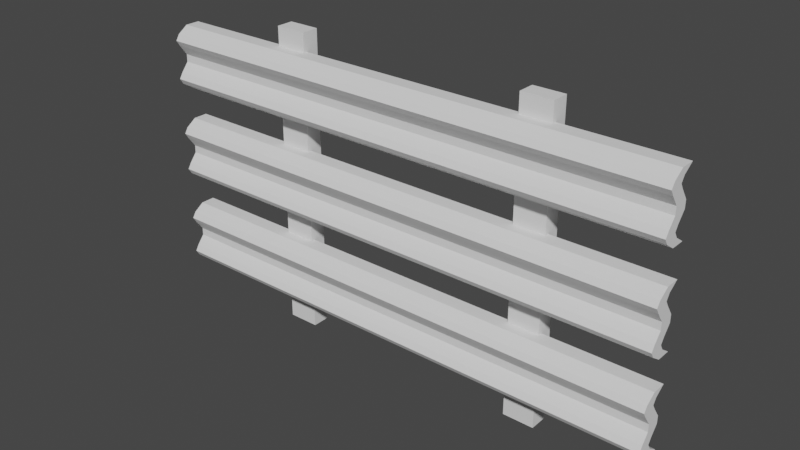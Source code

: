 # Source: Valla.blend  (saved by Blender 2.83.19; exported with 4.5.12 LTS)
import bpy
from mathutils import Matrix  # noqa: F401  (used for matrix-valued properties, if any)

bpy.ops.wm.read_factory_settings(use_empty=True)
scene = bpy.context.scene
scene.name = 'Scene'

# ---- collections
col_collection = bpy.data.collections.new('Collection'); scene.collection.children.link(col_collection)

# ---- world
world_world = bpy.data.worlds.new('World'); scene.world = world_world
world_world.use_nodes = True; world_world.node_tree.nodes.clear()
_N = world_world.node_tree.nodes; _L = world_world.node_tree.links
n0 = _N.new('ShaderNodeOutputWorld'); n0.name = 'World Output'; n0.location = (300, 300)
n1 = _N.new('ShaderNodeBackground'); n1.name = 'Background'; n1.location = (10, 300)
n1.inputs[0].default_value = (0.05088, 0.05088, 0.05088, 1.0)
_L.new(n1.outputs[0], n0.inputs[0])
n0.is_active_output = True
world_world.color = (0.05088, 0.05088, 0.05088)
world_world.use_sun_shadow = False
world_world.sun_shadow_jitter_overblur = 0.0

# ---- meshes
me_cube_001 = bpy.data.meshes.new('Cube.001')
me_cube_001.from_pydata([(-1.0, -0.6745, -1.225), (-1.0, -0.6745, 1.293), (-1.0, 0.6745, -1.225), (-1.0, 0.6745, 1.293), (1.0, -0.6745, -1.225), (1.0, -0.6745, 1.293), (1.0, 0.6745, -1.225), (1.0, 0.6745, 1.293), (-1.0, -1.638, -0.4987), (-1.0, -1.638, -0.9516), (-1.0, -1.969, -0.7251), (-1.0, -1.638, 1.019), (-1.0, -1.638, 0.5662), (-1.0, -1.969, 0.7927), (-1.0, -0.2895, 0.5662), (-1.0, -0.2895, 1.019), (-1.0, -0.62, 0.7927), (-1.0, -0.2895, -0.9516), (-1.0, -0.2895, -0.4987), (-1.0, -0.62, -0.7251), (1.0, -0.2895, 0.5662), (1.0, -0.2895, 1.019), (1.0, -0.62, 0.7927), (1.0, -0.2895, -0.9516), (1.0, -0.2895, -0.4987), (1.0, -0.62, -0.7251), (1.0, -1.638, 0.5662), (1.0, -1.638, 1.019), (1.0, -1.969, 0.7927), (1.0, -1.638, -0.9516), (1.0, -1.638, -0.4987), (1.0, -1.969, -0.7251), (-1.0, -0.9445, 0.1586), (-1.0, -0.9541, -0.1446), (-1.0, 0.3949, -0.1446), (-1.0, 0.4044, 0.1586), (1.0, 0.3949, -0.1446), (1.0, 0.4044, 0.1586), (1.0, -0.9541, -0.1446), (1.0, -0.9445, 0.1586), (-1.0, -0.6745, -5.007), (-1.0, -0.6745, -2.49), (-1.0, 0.6745, -5.007), (-1.0, 0.6745, -2.49), (1.0, -0.6745, -5.007), (1.0, -0.6745, -2.49), (1.0, 0.6745, -5.007), (1.0, 0.6745, -2.49), (-1.0, -1.638, -4.281), (-1.0, -1.638, -4.734), (-1.0, -1.969, -4.507), (-1.0, -1.638, -2.763), (-1.0, -1.638, -3.216), (-1.0, -1.969, -2.99), (-1.0, -0.2895, -3.216), (-1.0, -0.2895, -2.763), (-1.0, -0.62, -2.99), (-1.0, -0.2895, -4.734), (-1.0, -0.2895, -4.281), (-1.0, -0.62, -4.507), (1.0, -0.2895, -3.216), (1.0, -0.2895, -2.763), (1.0, -0.62, -2.99), (1.0, -0.2895, -4.734), (1.0, -0.2895, -4.281), (1.0, -0.62, -4.507), (1.0, -1.638, -3.216), (1.0, -1.638, -2.763), (1.0, -1.969, -2.99), (1.0, -1.638, -4.734), (1.0, -1.638, -4.281), (1.0, -1.969, -4.507), (-1.0, -0.9445, -3.624), (-1.0, -0.9541, -3.927), (-1.0, 0.3949, -3.927), (-1.0, 0.4044, -3.624), (1.0, 0.3949, -3.927), (1.0, 0.4044, -3.624), (1.0, -0.9541, -3.927), (1.0, -0.9445, -3.624), (-0.5586, 0.3028, -9.977), (-0.5586, 0.3028, 2.043), (-0.5586, 1.904, -9.977), (-0.5586, 1.904, 2.043), (-0.4379, 0.3028, -9.977), (-0.4379, 0.3028, 2.043), (-0.4379, 1.904, -9.977), (-0.4379, 1.904, 2.043), (0.4454, 0.3028, -9.977), (0.4454, 0.3028, 2.043), (0.4454, 1.904, -9.977), (0.4454, 1.904, 2.043), (0.5661, 0.3028, -9.977), (0.5661, 0.3028, 2.043), (0.5661, 1.904, -9.977), (0.5661, 1.904, 2.043), (-1.0, -0.6745, -8.717), (-1.0, -0.6745, -6.199), (-1.0, 0.6745, -8.717), (-1.0, 0.6745, -6.199), (1.0, -0.6745, -8.717), (1.0, -0.6745, -6.199), (1.0, 0.6745, -8.717), (1.0, 0.6745, -6.199), (-1.0, -1.638, -7.991), (-1.0, -1.638, -8.443), (-1.0, -1.969, -8.217), (-1.0, -1.638, -6.473), (-1.0, -1.638, -6.926), (-1.0, -1.969, -6.699), (-1.0, -0.2895, -6.926), (-1.0, -0.2895, -6.473), (-1.0, -0.62, -6.699), (-1.0, -0.2895, -8.443), (-1.0, -0.2895, -7.991), (-1.0, -0.62, -8.217), (1.0, -0.2895, -6.926), (1.0, -0.2895, -6.473), (1.0, -0.62, -6.699), (1.0, -0.2895, -8.443), (1.0, -0.2895, -7.991), (1.0, -0.62, -8.217), (1.0, -1.638, -6.926), (1.0, -1.638, -6.473), (1.0, -1.969, -6.699), (1.0, -1.638, -8.443), (1.0, -1.638, -7.991), (1.0, -1.969, -8.217), (-1.0, -0.9445, -7.333), (-1.0, -0.9541, -7.637), (-1.0, 0.3949, -7.637), (-1.0, 0.4044, -7.333), (1.0, 0.3949, -7.637), (1.0, 0.4044, -7.333), (1.0, -0.9541, -7.637), (1.0, -0.9445, -7.333)], [], [(8, 33, 34, 18), (24, 36, 38, 30), (39, 26, 12, 32), (2, 6, 4, 0), (7, 3, 1, 5), (18, 34, 36, 24), (27, 5, 1, 11), (15, 3, 7, 21), (37, 20, 26, 39), (6, 23, 29, 4), (35, 14, 20, 37), (21, 7, 5, 27), (2, 17, 23, 6), (4, 29, 9, 0), (32, 12, 14, 35), (11, 1, 3, 15), (30, 8, 10, 31), (31, 10, 9, 29), (27, 11, 13, 28), (28, 13, 12, 26), (24, 30, 31, 25), (25, 31, 29, 23), (21, 27, 28, 22), (22, 28, 26, 20), (18, 24, 25, 19), (19, 25, 23, 17), (15, 21, 22, 16), (16, 22, 20, 14), (8, 18, 19, 10), (10, 19, 17, 9), (11, 15, 16, 13), (13, 16, 14, 12), (0, 9, 17, 2), (39, 32, 33, 38), (37, 39, 38, 36), (35, 37, 36, 34), (32, 35, 34, 33), (30, 38, 33, 8), (48, 73, 74, 58), (64, 76, 78, 70), (79, 66, 52, 72), (42, 46, 44, 40), (47, 43, 41, 45), (58, 74, 76, 64), (67, 45, 41, 51), (55, 43, 47, 61), (77, 60, 66, 79), (46, 63, 69, 44), (75, 54, 60, 77), (61, 47, 45, 67), (42, 57, 63, 46), (44, 69, 49, 40), (72, 52, 54, 75), (51, 41, 43, 55), (70, 48, 50, 71), (71, 50, 49, 69), (67, 51, 53, 68), (68, 53, 52, 66), (64, 70, 71, 65), (65, 71, 69, 63), (61, 67, 68, 62), (62, 68, 66, 60), (58, 64, 65, 59), (59, 65, 63, 57), (55, 61, 62, 56), (56, 62, 60, 54), (48, 58, 59, 50), (50, 59, 57, 49), (51, 55, 56, 53), (53, 56, 54, 52), (40, 49, 57, 42), (79, 72, 73, 78), (77, 79, 78, 76), (75, 77, 76, 74), (72, 75, 74, 73), (70, 78, 73, 48), (80, 81, 83, 82), (82, 83, 87, 86), (86, 87, 85, 84), (84, 85, 81, 80), (82, 86, 84, 80), (87, 83, 81, 85), (88, 89, 91, 90), (90, 91, 95, 94), (94, 95, 93, 92), (92, 93, 89, 88), (90, 94, 92, 88), (95, 91, 89, 93), (104, 129, 130, 114), (120, 132, 134, 126), (135, 122, 108, 128), (98, 102, 100, 96), (103, 99, 97, 101), (114, 130, 132, 120), (123, 101, 97, 107), (111, 99, 103, 117), (133, 116, 122, 135), (102, 119, 125, 100), (131, 110, 116, 133), (117, 103, 101, 123), (98, 113, 119, 102), (100, 125, 105, 96), (128, 108, 110, 131), (107, 97, 99, 111), (126, 104, 106, 127), (127, 106, 105, 125), (123, 107, 109, 124), (124, 109, 108, 122), (120, 126, 127, 121), (121, 127, 125, 119), (117, 123, 124, 118), (118, 124, 122, 116), (114, 120, 121, 115), (115, 121, 119, 113), (111, 117, 118, 112), (112, 118, 116, 110), (104, 114, 115, 106), (106, 115, 113, 105), (107, 111, 112, 109), (109, 112, 110, 108), (96, 105, 113, 98), (135, 128, 129, 134), (133, 135, 134, 132), (131, 133, 132, 130), (128, 131, 130, 129), (126, 134, 129, 104)])
_uv = me_cube_001.uv_layers.new(name='UVMap')
_uv.uv.foreach_set('vector', [0.5559, 0.6047, 0.5563, 0.6047, 0.5563, 0.6092, 0.5559, 0.6092, 0.5559, 0.6137, 0.5563, 0.6137, 0.5563, 0.6183, 0.5559, 0.6183, 0.5567, 0.6183, 0.5571, 0.6183, 0.5571, 0.6228, 0.5567, 0.6228, 0.5497, 0.6137, 0.5542, 0.6137, 0.5542, 0.6183, 0.5497, 0.6183, 0.5588, 0.6137, 0.5633, 0.6137, 0.5633, 0.6183, 0.5588, 0.6183, 0.5559, 0.6092, 0.5563, 0.6092, 0.5563, 0.6137, 0.5559, 0.6137, 0.5581, 0.6183, 0.5588, 0.6183, 0.5588, 0.6228, 0.5581, 0.6228, 0.5581, 0.6092, 0.5588, 0.6092, 0.5588, 0.6137, 0.5581, 0.6137, 0.5567, 0.6137, 0.5571, 0.6137, 0.5571, 0.6183, 0.5567, 0.6183, 0.5542, 0.6137, 0.5549, 0.6137, 0.5549, 0.6183, 0.5542, 0.6183, 0.5567, 0.6092, 0.5571, 0.6092, 0.5571, 0.6137, 0.5567, 0.6137, 0.5581, 0.6137, 0.5588, 0.6137, 0.5588, 0.6183, 0.5581, 0.6183, 0.5542, 0.6092, 0.5549, 0.6092, 0.5549, 0.6137, 0.5542, 0.6137, 0.5542, 0.6183, 0.5549, 0.6183, 0.5549, 0.6228, 0.5542, 0.6228, 0.5567, 0.6047, 0.5571, 0.6047, 0.5571, 0.6092, 0.5567, 0.6092, 0.5581, 0.6047, 0.5588, 0.6047, 0.5588, 0.6092, 0.5581, 0.6092, 0.5559, 0.6183, 0.5559, 0.6228, 0.5554, 0.6228, 0.5554, 0.6175, 0.5554, 0.6175, 0.5554, 0.6228, 0.5549, 0.6228, 0.5549, 0.6183, 0.5581, 0.6183, 0.5581, 0.6228, 0.5576, 0.6228, 0.5576, 0.6175, 0.5576, 0.6175, 0.5576, 0.6228, 0.5571, 0.6228, 0.5571, 0.6183, 0.5559, 0.6137, 0.5559, 0.6183, 0.5554, 0.6175, 0.5554, 0.6137, 0.5554, 0.6137, 0.5554, 0.6175, 0.5549, 0.6183, 0.5549, 0.6137, 0.5581, 0.6137, 0.5581, 0.6183, 0.5576, 0.6175, 0.5576, 0.6137, 0.5576, 0.6137, 0.5576, 0.6175, 0.5571, 0.6183, 0.5571, 0.6137, 0.5559, 0.6092, 0.5559, 0.6137, 0.5554, 0.6137, 0.5554, 0.6092, 0.5554, 0.6092, 0.5554, 0.6137, 0.5549, 0.6137, 0.5549, 0.6092, 0.5581, 0.6092, 0.5581, 0.6137, 0.5576, 0.6137, 0.5576, 0.6092, 0.5576, 0.6092, 0.5576, 0.6137, 0.5571, 0.6137, 0.5571, 0.6092, 0.5559, 0.6047, 0.5559, 0.6092, 0.5554, 0.6092, 0.5554, 0.6063, 0.5554, 0.6063, 0.5554, 0.6092, 0.5549, 0.6092, 0.5549, 0.6047, 0.5581, 0.6047, 0.5581, 0.6092, 0.5576, 0.6092, 0.5576, 0.6063, 0.5576, 0.6063, 0.5576, 0.6092, 0.5571, 0.6092, 0.5571, 0.6047, 0.5542, 0.6047, 0.5549, 0.6047, 0.5549, 0.6092, 0.5542, 0.6092, 0.5567, 0.6183, 0.5567, 0.6228, 0.5563, 0.6228, 0.5563, 0.6183, 0.5567, 0.6137, 0.5567, 0.6183, 0.5563, 0.6183, 0.5563, 0.6137, 0.5567, 0.6092, 0.5567, 0.6137, 0.5563, 0.6137, 0.5563, 0.6092, 0.5567, 0.6047, 0.5567, 0.6092, 0.5563, 0.6092, 0.5563, 0.6047, 0.5559, 0.6183, 0.5563, 0.6183, 0.5563, 0.6228, 0.5559, 0.6228, 0.5559, 0.6047, 0.5563, 0.6047, 0.5563, 0.6092, 0.5559, 0.6092, 0.5559, 0.6137, 0.5563, 0.6137, 0.5563, 0.6183, 0.5559, 0.6183, 0.5567, 0.6183, 0.5571, 0.6183, 0.5571, 0.6228, 0.5567, 0.6228, 0.5497, 0.6137, 0.5542, 0.6137, 0.5542, 0.6183, 0.5497, 0.6183, 0.5588, 0.6137, 0.5633, 0.6137, 0.5633, 0.6183, 0.5588, 0.6183, 0.5559, 0.6092, 0.5563, 0.6092, 0.5563, 0.6137, 0.5559, 0.6137, 0.5581, 0.6183, 0.5588, 0.6183, 0.5588, 0.6228, 0.5581, 0.6228, 0.5581, 0.6092, 0.5588, 0.6092, 0.5588, 0.6137, 0.5581, 0.6137, 0.5567, 0.6137, 0.5571, 0.6137, 0.5571, 0.6183, 0.5567, 0.6183, 0.5542, 0.6137, 0.5549, 0.6137, 0.5549, 0.6183, 0.5542, 0.6183, 0.5567, 0.6092, 0.5571, 0.6092, 0.5571, 0.6137, 0.5567, 0.6137, 0.5581, 0.6137, 0.5588, 0.6137, 0.5588, 0.6183, 0.5581, 0.6183, 0.5542, 0.6092, 0.5549, 0.6092, 0.5549, 0.6137, 0.5542, 0.6137, 0.5542, 0.6183, 0.5549, 0.6183, 0.5549, 0.6228, 0.5542, 0.6228, 0.5567, 0.6047, 0.5571, 0.6047, 0.5571, 0.6092, 0.5567, 0.6092, 0.5581, 0.6047, 0.5588, 0.6047, 0.5588, 0.6092, 0.5581, 0.6092, 0.5559, 0.6183, 0.5559, 0.6228, 0.5554, 0.6228, 0.5554, 0.6175, 0.5554, 0.6175, 0.5554, 0.6228, 0.5549, 0.6228, 0.5549, 0.6183, 0.5581, 0.6183, 0.5581, 0.6228, 0.5576, 0.6228, 0.5576, 0.6175, 0.5576, 0.6175, 0.5576, 0.6228, 0.5571, 0.6228, 0.5571, 0.6183, 0.5559, 0.6137, 0.5559, 0.6183, 0.5554, 0.6175, 0.5554, 0.6137, 0.5554, 0.6137, 0.5554, 0.6175, 0.5549, 0.6183, 0.5549, 0.6137, 0.5581, 0.6137, 0.5581, 0.6183, 0.5576, 0.6175, 0.5576, 0.6137, 0.5576, 0.6137, 0.5576, 0.6175, 0.5571, 0.6183, 0.5571, 0.6137, 0.5559, 0.6092, 0.5559, 0.6137, 0.5554, 0.6137, 0.5554, 0.6092, 0.5554, 0.6092, 0.5554, 0.6137, 0.5549, 0.6137, 0.5549, 0.6092, 0.5581, 0.6092, 0.5581, 0.6137, 0.5576, 0.6137, 0.5576, 0.6092, 0.5576, 0.6092, 0.5576, 0.6137, 0.5571, 0.6137, 0.5571, 0.6092, 0.5559, 0.6047, 0.5559, 0.6092, 0.5554, 0.6092, 0.5554, 0.6063, 0.5554, 0.6063, 0.5554, 0.6092, 0.5549, 0.6092, 0.5549, 0.6047, 0.5581, 0.6047, 0.5581, 0.6092, 0.5576, 0.6092, 0.5576, 0.6063, 0.5576, 0.6063, 0.5576, 0.6092, 0.5571, 0.6092, 0.5571, 0.6047, 0.5542, 0.6047, 0.5549, 0.6047, 0.5549, 0.6092, 0.5542, 0.6092, 0.5567, 0.6183, 0.5567, 0.6228, 0.5563, 0.6228, 0.5563, 0.6183, 0.5567, 0.6137, 0.5567, 0.6183, 0.5563, 0.6183, 0.5563, 0.6137, 0.5567, 0.6092, 0.5567, 0.6137, 0.5563, 0.6137, 0.5563, 0.6092, 0.5567, 0.6047, 0.5567, 0.6092, 0.5563, 0.6092, 0.5563, 0.6047, 0.5559, 0.6183, 0.5563, 0.6183, 0.5563, 0.6228, 0.5559, 0.6228, 0.5542, 0.6047, 0.5588, 0.6047, 0.5588, 0.6092, 0.5542, 0.6092, 0.5542, 0.6092, 0.5588, 0.6092, 0.5588, 0.6137, 0.5542, 0.6137, 0.5542, 0.6137, 0.5588, 0.6137, 0.5588, 0.6183, 0.5542, 0.6183, 0.5542, 0.6183, 0.5588, 0.6183, 0.5588, 0.6228, 0.5542, 0.6228, 0.5497, 0.6137, 0.5542, 0.6137, 0.5542, 0.6183, 0.5497, 0.6183, 0.5588, 0.6137, 0.5633, 0.6137, 0.5633, 0.6183, 0.5588, 0.6183, 0.5542, 0.6047, 0.5588, 0.6047, 0.5588, 0.6092, 0.5542, 0.6092, 0.5542, 0.6092, 0.5588, 0.6092, 0.5588, 0.6137, 0.5542, 0.6137, 0.5542, 0.6137, 0.5588, 0.6137, 0.5588, 0.6183, 0.5542, 0.6183, 0.5542, 0.6183, 0.5588, 0.6183, 0.5588, 0.6228, 0.5542, 0.6228, 0.5497, 0.6137, 0.5542, 0.6137, 0.5542, 0.6183, 0.5497, 0.6183, 0.5588, 0.6137, 0.5633, 0.6137, 0.5633, 0.6183, 0.5588, 0.6183, 0.5559, 0.6047, 0.5563, 0.6047, 0.5563, 0.6092, 0.5559, 0.6092, 0.5559, 0.6137, 0.5563, 0.6137, 0.5563, 0.6183, 0.5559, 0.6183, 0.5567, 0.6183, 0.5571, 0.6183, 0.5571, 0.6228, 0.5567, 0.6228, 0.5497, 0.6137, 0.5542, 0.6137, 0.5542, 0.6183, 0.5497, 0.6183, 0.5588, 0.6137, 0.5633, 0.6137, 0.5633, 0.6183, 0.5588, 0.6183, 0.5559, 0.6092, 0.5563, 0.6092, 0.5563, 0.6137, 0.5559, 0.6137, 0.5581, 0.6183, 0.5588, 0.6183, 0.5588, 0.6228, 0.5581, 0.6228, 0.5581, 0.6092, 0.5588, 0.6092, 0.5588, 0.6137, 0.5581, 0.6137, 0.5567, 0.6137, 0.5571, 0.6137, 0.5571, 0.6183, 0.5567, 0.6183, 0.5542, 0.6137, 0.5549, 0.6137, 0.5549, 0.6183, 0.5542, 0.6183, 0.5567, 0.6092, 0.5571, 0.6092, 0.5571, 0.6137, 0.5567, 0.6137, 0.5581, 0.6137, 0.5588, 0.6137, 0.5588, 0.6183, 0.5581, 0.6183, 0.5542, 0.6092, 0.5549, 0.6092, 0.5549, 0.6137, 0.5542, 0.6137, 0.5542, 0.6183, 0.5549, 0.6183, 0.5549, 0.6228, 0.5542, 0.6228, 0.5567, 0.6047, 0.5571, 0.6047, 0.5571, 0.6092, 0.5567, 0.6092, 0.5581, 0.6047, 0.5588, 0.6047, 0.5588, 0.6092, 0.5581, 0.6092, 0.5559, 0.6183, 0.5559, 0.6228, 0.5554, 0.6228, 0.5554, 0.6175, 0.5554, 0.6175, 0.5554, 0.6228, 0.5549, 0.6228, 0.5549, 0.6183, 0.5581, 0.6183, 0.5581, 0.6228, 0.5576, 0.6228, 0.5576, 0.6175, 0.5576, 0.6175, 0.5576, 0.6228, 0.5571, 0.6228, 0.5571, 0.6183, 0.5559, 0.6137, 0.5559, 0.6183, 0.5554, 0.6175, 0.5554, 0.6137, 0.5554, 0.6137, 0.5554, 0.6175, 0.5549, 0.6183, 0.5549, 0.6137, 0.5581, 0.6137, 0.5581, 0.6183, 0.5576, 0.6175, 0.5576, 0.6137, 0.5576, 0.6137, 0.5576, 0.6175, 0.5571, 0.6183, 0.5571, 0.6137, 0.5559, 0.6092, 0.5559, 0.6137, 0.5554, 0.6137, 0.5554, 0.6092, 0.5554, 0.6092, 0.5554, 0.6137, 0.5549, 0.6137, 0.5549, 0.6092, 0.5581, 0.6092, 0.5581, 0.6137, 0.5576, 0.6137, 0.5576, 0.6092, 0.5576, 0.6092, 0.5576, 0.6137, 0.5571, 0.6137, 0.5571, 0.6092, 0.5559, 0.6047, 0.5559, 0.6092, 0.5554, 0.6092, 0.5554, 0.6063, 0.5554, 0.6063, 0.5554, 0.6092, 0.5549, 0.6092, 0.5549, 0.6047, 0.5581, 0.6047, 0.5581, 0.6092, 0.5576, 0.6092, 0.5576, 0.6063, 0.5576, 0.6063, 0.5576, 0.6092, 0.5571, 0.6092, 0.5571, 0.6047, 0.5542, 0.6047, 0.5549, 0.6047, 0.5549, 0.6092, 0.5542, 0.6092, 0.5567, 0.6183, 0.5567, 0.6228, 0.5563, 0.6228, 0.5563, 0.6183, 0.5567, 0.6137, 0.5567, 0.6183, 0.5563, 0.6183, 0.5563, 0.6137, 0.5567, 0.6092, 0.5567, 0.6137, 0.5563, 0.6137, 0.5563, 0.6092, 0.5567, 0.6047, 0.5567, 0.6092, 0.5563, 0.6092, 0.5563, 0.6047, 0.5559, 0.6183, 0.5563, 0.6183, 0.5563, 0.6228, 0.5559, 0.6228])
me_cube_001.use_remesh_fix_poles = True
me_cube_001.use_remesh_preserve_attributes = False
me_cube_001.use_mirror_vertex_groups = False
me_cube_001.update()

# ---- objects
ob_cube = bpy.data.objects.new('Cube', me_cube_001)

# ---- transforms, parenting, visibility, modifiers, constraints
ob_cube.location = (0.0, 0.0, 2.727)
ob_cube.scale = (3.005, 0.1234, 0.2915)
ob_cube.lineart.crease_threshold = 0.0

# ---- collection membership
col_collection.objects.link(ob_cube)

# ---- scene / render settings (as saved in the file)
scene.frame_start = 1; scene.frame_end = 250; scene.frame_set(1)
scene.render.engine = 'BLENDER_EEVEE_NEXT'
scene.cycles.use_denoising = False
scene.cycles.samples = 128
scene.cycles.sampling_pattern = 'TABULATED_SOBOL'
scene.cycles.use_adaptive_sampling = False
scene.cycles.use_light_tree = False
scene.view_settings.view_transform = 'Filmic'
bpy.context.view_layer.update()

# ---- added for rendering (the .blend has no active camera and no usable light): camera, sun
cam_auto = bpy.data.cameras.new('AutoCamera')
cam_auto.lens = 50.0
cam_auto.sensor_width = 36.0
cam_auto.clip_end = 1000.0
ob_auto_camera = bpy.data.objects.new('AutoCamera', cam_auto)
scene.collection.objects.link(ob_auto_camera)
ob_auto_camera.location = (6.45126, -7.74554, 6.73171)
ob_auto_camera.rotation_euler = (1.09748, -7.21219e-08, 0.694738)
scene.camera = ob_auto_camera
light_auto_sun = bpy.data.lights.new('AutoSun', 'SUN')
light_auto_sun.energy = 3.0
light_auto_sun.angle = 0.0523599
ob_auto_sun = bpy.data.objects.new('AutoSun', light_auto_sun)
scene.collection.objects.link(ob_auto_sun)
ob_auto_sun.rotation_euler = (0.872665, 0.174533, 0.523599)
bpy.context.view_layer.update()
